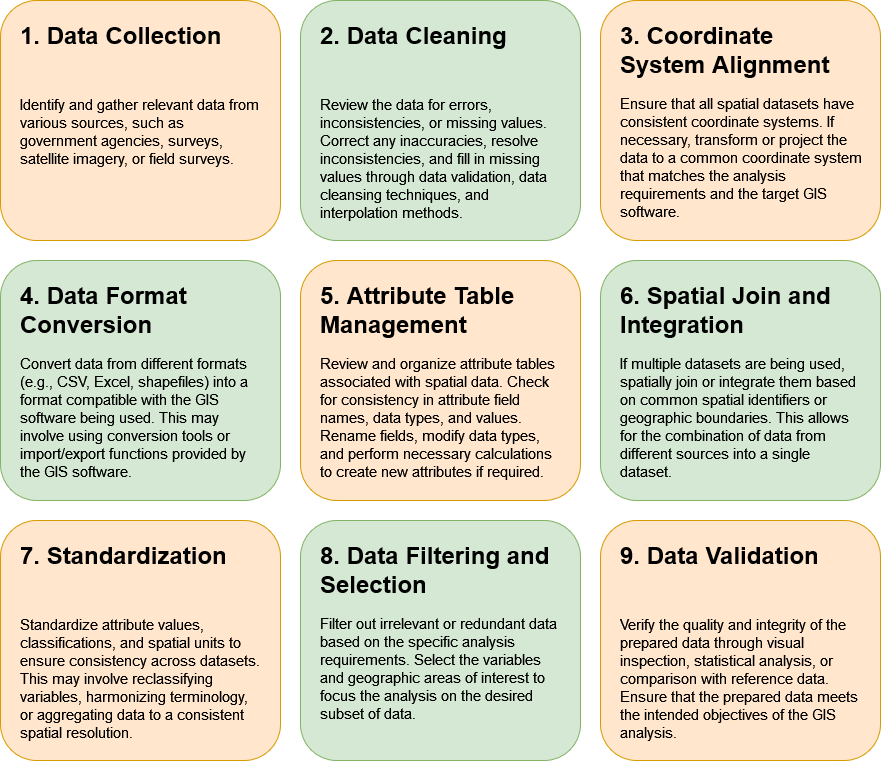

The diagram above was exported from draw.io. Its source (the exported page's mxGraphModel, read from the mxfile embedded in the PNG):
<mxGraphModel dx="2072" dy="1833" grid="1" gridSize="10" guides="1" tooltips="1" connect="1" arrows="1" fold="1" page="1" pageScale="1" pageWidth="4681" pageHeight="3300" math="0" shadow="0">
  <root>
    <mxCell id="0" />
    <mxCell id="1" parent="0" />
    <mxCell id="FXL7QHUmOjVsZezIk3ml-2" value="" style="rounded=1;whiteSpace=wrap;html=1;fillColor=#d5e8d4;strokeColor=#82b366;" parent="1" vertex="1">
      <mxGeometry x="1740" y="880" width="280" height="240" as="geometry" />
    </mxCell>
    <mxCell id="FXL7QHUmOjVsZezIk3ml-3" value="&lt;h1&gt;2. Data Cleaning&lt;br&gt;&lt;/h1&gt;&lt;p&gt;&lt;font style=&quot;font-size: 15px;&quot;&gt;&lt;font style=&quot;font-size: 15px;&quot;&gt;&lt;br&gt;&lt;/font&gt;&lt;/font&gt;&lt;/p&gt;&lt;p&gt;&lt;font style=&quot;font-size: 15px;&quot;&gt;&lt;font style=&quot;font-size: 15px;&quot;&gt;Review the data for errors, inconsistencies, or missing values. Correct any inaccuracies, resolve inconsistencies, and fill in missing values through data validation, data cleansing techniques, and interpolation methods.&lt;/font&gt;&lt;/font&gt;&lt;/p&gt;" style="text;html=1;strokeColor=none;fillColor=none;spacing=5;spacingTop=-20;whiteSpace=wrap;overflow=hidden;rounded=0;" parent="1" vertex="1">
      <mxGeometry x="1755" y="895" width="250" height="210" as="geometry" />
    </mxCell>
    <mxCell id="FXL7QHUmOjVsZezIk3ml-4" value="" style="rounded=1;whiteSpace=wrap;html=1;fillColor=#ffe6cc;strokeColor=#d79b00;" parent="1" vertex="1">
      <mxGeometry x="2040" y="880" width="280" height="240" as="geometry" />
    </mxCell>
    <mxCell id="FXL7QHUmOjVsZezIk3ml-5" value="&lt;h1&gt;3. Coordinate System Alignment&lt;br&gt;&lt;/h1&gt;&lt;p&gt;&lt;font style=&quot;font-size: 15px;&quot;&gt;&lt;font style=&quot;font-size: 15px;&quot;&gt;Ensure that all spatial datasets have consistent coordinate systems. If necessary, transform or project the data to a common coordinate system that matches the analysis requirements and the target GIS software.&lt;/font&gt;&lt;/font&gt;&lt;/p&gt;" style="text;html=1;strokeColor=none;fillColor=none;spacing=5;spacingTop=-20;whiteSpace=wrap;overflow=hidden;rounded=0;" parent="1" vertex="1">
      <mxGeometry x="2055" y="895" width="250" height="210" as="geometry" />
    </mxCell>
    <mxCell id="FXL7QHUmOjVsZezIk3ml-8" value="" style="rounded=1;whiteSpace=wrap;html=1;fillColor=#ffe6cc;strokeColor=#d79b00;" parent="1" vertex="1">
      <mxGeometry x="1440" y="880" width="280" height="240" as="geometry" />
    </mxCell>
    <mxCell id="FXL7QHUmOjVsZezIk3ml-9" value="&lt;h1&gt;1. Data Collection&lt;br&gt;&lt;/h1&gt;&lt;p&gt;&lt;font style=&quot;font-size: 15px;&quot;&gt;&lt;font style=&quot;font-size: 15px;&quot;&gt;&lt;br&gt;&lt;/font&gt;&lt;/font&gt;&lt;/p&gt;&lt;p&gt;&lt;font style=&quot;font-size: 15px;&quot;&gt;&lt;font style=&quot;font-size: 15px;&quot;&gt;Identify and gather relevant data from various sources, such as government agencies, surveys, satellite imagery, or field surveys.&lt;/font&gt;&lt;/font&gt;&lt;/p&gt;" style="text;html=1;strokeColor=none;fillColor=none;spacing=5;spacingTop=-20;whiteSpace=wrap;overflow=hidden;rounded=0;" parent="1" vertex="1">
      <mxGeometry x="1455" y="895" width="250" height="210" as="geometry" />
    </mxCell>
    <mxCell id="FXL7QHUmOjVsZezIk3ml-10" value="" style="rounded=1;whiteSpace=wrap;html=1;fillColor=#ffe6cc;strokeColor=#d79b00;" parent="1" vertex="1">
      <mxGeometry x="1740" y="1140" width="280" height="240" as="geometry" />
    </mxCell>
    <mxCell id="FXL7QHUmOjVsZezIk3ml-11" value="&lt;h1&gt;5. Attribute Table Management&lt;br&gt;&lt;/h1&gt;&lt;p&gt;&lt;font style=&quot;font-size: 15px;&quot;&gt;&lt;font style=&quot;font-size: 15px;&quot;&gt;Review and organize attribute tables associated with spatial data. Check for consistency in attribute field names, data types, and values. Rename fields, modify data types, and perform necessary calculations to create new attributes if required.&lt;/font&gt;&lt;/font&gt;&lt;/p&gt;" style="text;html=1;strokeColor=none;fillColor=none;spacing=5;spacingTop=-20;whiteSpace=wrap;overflow=hidden;rounded=0;" parent="1" vertex="1">
      <mxGeometry x="1755" y="1155" width="250" height="210" as="geometry" />
    </mxCell>
    <mxCell id="FXL7QHUmOjVsZezIk3ml-12" value="" style="rounded=1;whiteSpace=wrap;html=1;fillColor=#d5e8d4;strokeColor=#82b366;" parent="1" vertex="1">
      <mxGeometry x="2040" y="1140" width="280" height="240" as="geometry" />
    </mxCell>
    <mxCell id="FXL7QHUmOjVsZezIk3ml-13" value="&lt;h1&gt;6. Spatial Join and Integration&lt;br&gt;&lt;/h1&gt;&lt;p&gt;&lt;font style=&quot;font-size: 15px;&quot;&gt;&lt;font style=&quot;font-size: 15px;&quot;&gt;If multiple datasets are being used, spatially join or integrate them based on common spatial identifiers or geographic boundaries. This allows for the combination of data from different sources into a single dataset.&lt;/font&gt;&lt;/font&gt;&lt;/p&gt;" style="text;html=1;strokeColor=none;fillColor=none;spacing=5;spacingTop=-20;whiteSpace=wrap;overflow=hidden;rounded=0;" parent="1" vertex="1">
      <mxGeometry x="2055" y="1155" width="250" height="210" as="geometry" />
    </mxCell>
    <mxCell id="FXL7QHUmOjVsZezIk3ml-14" value="" style="rounded=1;whiteSpace=wrap;html=1;fillColor=#d5e8d4;strokeColor=#82b366;" parent="1" vertex="1">
      <mxGeometry x="1440" y="1140" width="280" height="240" as="geometry" />
    </mxCell>
    <mxCell id="FXL7QHUmOjVsZezIk3ml-15" value="&lt;h1&gt;4. Data Format Conversion&lt;br&gt;&lt;/h1&gt;&lt;p&gt;&lt;font style=&quot;font-size: 15px;&quot;&gt;&lt;font style=&quot;font-size: 15px;&quot;&gt;Convert data from different formats (e.g., CSV, Excel, shapefiles) into a format compatible with the GIS software being used. This may involve using conversion tools or import/export functions provided by the GIS software.&lt;/font&gt;&lt;/font&gt;&lt;/p&gt;" style="text;html=1;strokeColor=none;fillColor=none;spacing=5;spacingTop=-20;whiteSpace=wrap;overflow=hidden;rounded=0;" parent="1" vertex="1">
      <mxGeometry x="1455" y="1155" width="250" height="210" as="geometry" />
    </mxCell>
    <mxCell id="FXL7QHUmOjVsZezIk3ml-16" value="" style="rounded=1;whiteSpace=wrap;html=1;fillColor=#d5e8d4;strokeColor=#82b366;" parent="1" vertex="1">
      <mxGeometry x="1740" y="1400" width="280" height="240" as="geometry" />
    </mxCell>
    <mxCell id="FXL7QHUmOjVsZezIk3ml-17" value="&lt;h1&gt;8. Data Filtering and Selection&lt;br&gt;&lt;/h1&gt;&lt;p&gt;&lt;font style=&quot;font-size: 15px;&quot;&gt;&lt;font style=&quot;font-size: 15px;&quot;&gt;Filter out irrelevant or redundant data based on the specific analysis requirements. Select the variables and geographic areas of interest to focus the analysis on the desired subset of data.&lt;/font&gt;&lt;/font&gt;&lt;/p&gt;" style="text;html=1;strokeColor=none;fillColor=none;spacing=5;spacingTop=-20;whiteSpace=wrap;overflow=hidden;rounded=0;" parent="1" vertex="1">
      <mxGeometry x="1755" y="1415" width="250" height="210" as="geometry" />
    </mxCell>
    <mxCell id="FXL7QHUmOjVsZezIk3ml-18" value="" style="rounded=1;whiteSpace=wrap;html=1;fillColor=#ffe6cc;strokeColor=#d79b00;" parent="1" vertex="1">
      <mxGeometry x="2040" y="1400" width="280" height="240" as="geometry" />
    </mxCell>
    <mxCell id="FXL7QHUmOjVsZezIk3ml-19" value="&lt;h1&gt;9. Data Validation&lt;br&gt;&lt;/h1&gt;&lt;p&gt;&lt;font style=&quot;font-size: 15px;&quot;&gt;&lt;font style=&quot;font-size: 15px;&quot;&gt;&lt;br&gt;&lt;/font&gt;&lt;/font&gt;&lt;/p&gt;&lt;p&gt;&lt;font style=&quot;font-size: 15px;&quot;&gt;&lt;font style=&quot;font-size: 15px;&quot;&gt;Verify the quality and integrity of the prepared data through visual inspection, statistical analysis, or comparison with reference data. Ensure that the prepared data meets the intended objectives of the GIS analysis.&lt;/font&gt;&lt;/font&gt;&lt;/p&gt;" style="text;html=1;strokeColor=none;fillColor=none;spacing=5;spacingTop=-20;whiteSpace=wrap;overflow=hidden;rounded=0;" parent="1" vertex="1">
      <mxGeometry x="2055" y="1415" width="250" height="210" as="geometry" />
    </mxCell>
    <mxCell id="FXL7QHUmOjVsZezIk3ml-20" value="" style="rounded=1;whiteSpace=wrap;html=1;fillColor=#ffe6cc;strokeColor=#d79b00;" parent="1" vertex="1">
      <mxGeometry x="1440" y="1400" width="280" height="240" as="geometry" />
    </mxCell>
    <mxCell id="FXL7QHUmOjVsZezIk3ml-21" value="&lt;h1&gt;7. Standardization&lt;br&gt;&lt;/h1&gt;&lt;p&gt;&lt;font style=&quot;font-size: 15px;&quot;&gt;&lt;font style=&quot;font-size: 15px;&quot;&gt;&lt;br&gt;&lt;/font&gt;&lt;/font&gt;&lt;/p&gt;&lt;p&gt;&lt;font style=&quot;font-size: 15px;&quot;&gt;&lt;font style=&quot;font-size: 15px;&quot;&gt;Standardize attribute values, classifications, and spatial units to ensure consistency across datasets. This may involve reclassifying variables, harmonizing terminology, or aggregating data to a consistent spatial resolution.&lt;/font&gt;&lt;/font&gt;&lt;/p&gt;" style="text;html=1;strokeColor=none;fillColor=none;spacing=5;spacingTop=-20;whiteSpace=wrap;overflow=hidden;rounded=0;" parent="1" vertex="1">
      <mxGeometry x="1455" y="1415" width="250" height="210" as="geometry" />
    </mxCell>
  </root>
</mxGraphModel>